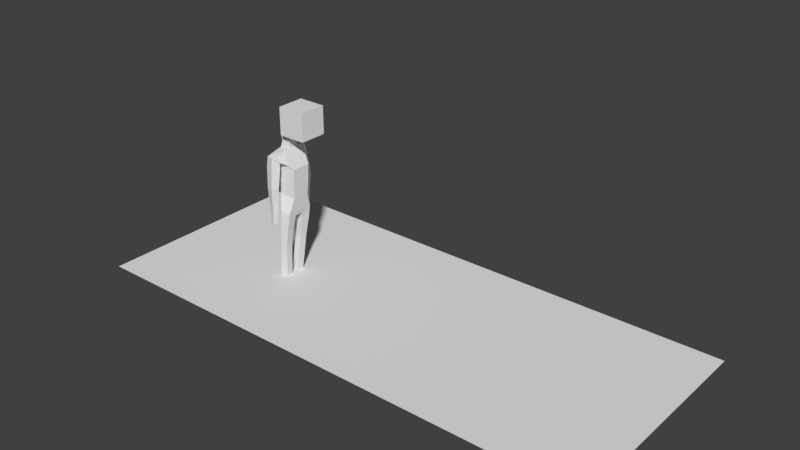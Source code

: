 # Source: person.blend  (saved by Blender 2.78.0; exported with 4.5.12 LTS)
import bpy
from mathutils import Matrix  # noqa: F401  (used for matrix-valued properties, if any)

bpy.ops.wm.read_factory_settings(use_empty=True)
scene = bpy.context.scene
scene.name = 'Scene'

# ---- collections
col_collection_1 = bpy.data.collections.new('Collection 1'); scene.collection.children.link(col_collection_1)

# ---- materials (node trees are filled in below, after node groups)
mat_mat_head = bpy.data.materials.new('MAT_Head')
mat_mat_head.alpha_threshold = 0.0
mat_mat_head.use_transparent_shadow = False
mat_mat_head.roughness = 0.5

# ---- material node trees

# ---- world
world_world = bpy.data.worlds.new('World'); scene.world = world_world
world_world.color = (0.05088, 0.05088, 0.05088)
world_world.use_sun_shadow = False
world_world.sun_shadow_jitter_overblur = 0.0
world_world.cycles.sampling_method = 'MANUAL'

# ---- meshes
me_cube = bpy.data.meshes.new('Cube')
me_cube.from_pydata([(-1.0, -1.0, -1.0), (-1.0, -1.0, 1.0), (-1.0, 1.0, -1.0), (-1.0, 1.0, 1.0), (1.0, -1.0, -1.0), (1.0, -1.0, 1.0), (1.0, 1.0, -1.0), (1.0, 1.0, 1.0)], [], [(0, 1, 3, 2), (2, 3, 7, 6), (6, 7, 5, 4), (4, 5, 1, 0), (2, 6, 4, 0), (7, 3, 1, 5)])
_uv = me_cube.uv_layers.new(name='UVMap')
_uv.uv.foreach_set('vector', [0.75, 0.5, 0.5, 0.5, 0.5, 0.25, 0.75, 0.25, 0.5, 8.659e-05, 0.5, 0.25, 0.25, 0.25, 0.25, 8.659e-05, 8.659e-05, 0.25, 0.25, 0.25, 0.25, 0.5, 8.659e-05, 0.5, 0.25, 0.75, 0.25, 0.5, 0.5, 0.5, 0.5, 0.75, 0.75, 0.25, 0.9999, 0.25, 0.9999, 0.5, 0.75, 0.5, 0.25, 0.25, 0.5, 0.25, 0.5, 0.5, 0.25, 0.5])
me_cube.materials.append(mat_mat_head)
me_cube.use_remesh_preserve_volume = False
me_cube.use_remesh_preserve_attributes = False
me_cube.use_mirror_vertex_groups = False
me_cube.update()
me_plane = bpy.data.meshes.new('Plane')
me_plane.from_pydata([(-0.5156, -0.3093, 0.0), (1.23, -0.3093, 0.0), (-0.5156, 0.4391, 0.0), (1.23, 0.4391, 0.0)], [], [(0, 1, 3, 2)])
me_plane.use_remesh_preserve_volume = False
me_plane.use_remesh_preserve_attributes = False
me_plane.use_mirror_vertex_groups = False
me_plane.update()
me_vert = bpy.data.meshes.new('Vert')
me_vert.from_pydata([(0.2177, -0.12, -0.2119), (-0.04389, -0.144, -0.1955), (-0.01522, -0.3794, -0.08139), (0.2464, -0.3555, -0.09771), (0.07382, -0.1522, -0.9763), (-0.1154, -0.1661, -0.9532), (-0.1023, -0.3566, -0.9602), (0.08695, -0.3427, -0.9833), (-0.05913, -0.07661, -2.091), (-0.2195, -0.1026, -2.065), (-0.2139, -0.293, -2.077), (-0.0628, -0.2859, -2.105), (0.02777, -0.3949, 1.224), (-0.2047, -0.3202, 1.213), (-0.2693, -0.4965, 1.369), (-0.03682, -0.5711, 1.381), (0.0535, -0.4875, 0.5977), (-0.1371, -0.4309, 0.5881), (-0.1943, -0.6212, 0.6004), (-0.00367, -0.6778, 0.61), (-0.004226, -0.5071, -0.1196), (-0.122, -0.4718, -0.1106), (-0.1572, -0.59, -0.1086), (-0.03946, -0.6252, -0.1176), (-0.04063, -0.5066, -0.3886), (-0.1577, -0.4714, -0.3726), (-0.1927, -0.5895, -0.3681), (-0.07561, -0.6247, -0.3841), (0.1362, -0.2954, 1.184), (-0.1603, -0.1357, 1.543), (0.1291, -0.315, 1.558), (-0.04389, 0.1448, -0.1955), (0.2177, 0.1209, -0.2119), (0.2464, 0.3563, -0.09771), (-0.01522, 0.3803, -0.08139), (-0.1154, 0.1669, -0.9532), (0.07382, 0.153, -0.9763), (0.08695, 0.3436, -0.9833), (-0.1023, 0.3575, -0.9602), (-0.2195, 0.1035, -2.065), (-0.05913, 0.07747, -2.091), (-0.0628, 0.2868, -2.105), (-0.2139, 0.2938, -2.077), (0.3558, 0.2509, 1.092), (0.3558, -0.2501, 1.092), (-0.1726, -0.1901, 1.14), (-0.1726, 0.191, 1.14), (-0.2047, 0.3211, 1.213), (0.02777, 0.3958, 1.224), (-0.03682, 0.572, 1.381), (-0.2693, 0.4973, 1.369), (-0.1371, 0.4317, 0.5881), (0.0535, 0.4884, 0.5977), (-0.00367, 0.6787, 0.61), (-0.1943, 0.622, 0.6004), (-0.122, 0.4727, -0.1106), (-0.004226, 0.508, -0.1196), (-0.03946, 0.6261, -0.1176), (-0.1572, 0.5908, -0.1086), (0.3336, 0.244, 0.6498), (0.3336, -0.2431, 0.6498), (-0.1531, -0.2431, 0.6681), (-0.1531, 0.244, 0.6681), (-0.1603, 0.1365, 1.543), (0.1237, 0.1223, 1.582), (0.1237, -0.1214, 1.582), (-0.1401, -0.1214, 1.846), (-0.1401, 0.1223, 1.846), (0.1029, 0.1223, 1.865), (0.1029, -0.1214, 1.865), (-0.1577, 0.4722, -0.3726), (-0.04063, 0.5075, -0.3886), (-0.07561, 0.6256, -0.3841), (-0.1927, 0.5903, -0.3681), (0.1362, 0.2962, 1.184), (0.1291, 0.3159, 1.558), (0.3059, 0.2304, 0.301), (0.3059, -0.2295, 0.301), (-0.1536, -0.2295, 0.3196), (-0.1536, 0.2304, 0.3196), (0.1768, -0.1219, -0.4112), (-0.06166, -0.1395, -0.3776), (-0.04406, -0.3803, -0.3787), (0.1944, -0.3627, -0.4123), (0.14, -0.1326, -0.6134), (-0.08078, -0.1489, -0.5823), (-0.06448, -0.3719, -0.5833), (0.1563, -0.3556, -0.6144), (0.1058, -0.1426, -0.8015), (-0.09857, -0.1577, -0.7727), (-0.08348, -0.3641, -0.7737), (0.1209, -0.349, -0.8025), (0.05694, -0.1421, -1.135), (-0.133, -0.1559, -1.115), (-0.1206, -0.3464, -1.128), (0.06938, -0.3327, -1.148), (0.03936, -0.1317, -1.299), (-0.1509, -0.1455, -1.28), (-0.1385, -0.3364, -1.293), (0.05182, -0.3226, -1.312), (0.02172, -0.1213, -1.464), (-0.1689, -0.1351, -1.445), (-0.1564, -0.3264, -1.458), (0.0342, -0.3126, -1.478), (0.004038, -0.1109, -1.63), (-0.1869, -0.1247, -1.61), (-0.1744, -0.3163, -1.623), (0.01654, -0.3025, -1.643), (-0.01367, -0.1004, -1.795), (-0.2049, -0.1143, -1.776), (-0.1924, -0.3062, -1.789), (-0.001146, -0.2924, -1.809), (-0.0314, -0.08997, -1.961), (-0.223, -0.1038, -1.942), (-0.2105, -0.2961, -1.955), (-0.01885, -0.2822, -1.975), (0.04878, -0.4611, 0.7465), (-0.1504, -0.4032, 0.7231), (-0.2111, -0.6012, 0.7495), (-0.01185, -0.6591, 0.7729), (0.04328, -0.4303, 0.9198), (-0.1667, -0.3693, 0.8952), (-0.2306, -0.578, 0.923), (-0.02063, -0.639, 0.9477), (0.03745, -0.3976, 1.104), (-0.184, -0.3333, 1.078), (-0.2514, -0.5534, 1.107), (-0.02995, -0.6177, 1.133), (0.003, -0.5048, -0.02798), (-0.1239, -0.4668, -0.02583), (-0.1619, -0.5937, -0.02632), (-0.035, -0.6317, -0.02847), (0.01334, -0.5012, 0.1002), (-0.1267, -0.4593, 0.1026), (-0.1686, -0.5994, 0.102), (-0.02856, -0.6412, 0.09967), (0.02548, -0.4971, 0.2506), (-0.1298, -0.4506, 0.2532), (-0.1763, -0.6059, 0.2526), (-0.02101, -0.6524, 0.25), (0.03895, -0.4925, 0.4175), (-0.1334, -0.4409, 0.4204), (-0.1849, -0.6133, 0.4197), (-0.01263, -0.6648, 0.4168), (-0.1282, -0.1214, 1.695), (-0.1282, 0.1223, 1.695), (0.1147, 0.1223, 1.714), (0.1147, -0.1214, 1.714), (-0.02866, -0.5068, -0.3005), (-0.1457, -0.4715, -0.2846), (-0.1807, -0.5896, -0.28), (-0.06364, -0.6249, -0.296), (-0.01669, -0.5069, -0.2125), (-0.1337, -0.4717, -0.1965), (-0.1687, -0.5898, -0.192), (-0.05167, -0.6251, -0.2079), (-0.06166, 0.1404, -0.3776), (0.1768, 0.1228, -0.4112), (0.1944, 0.3636, -0.4123), (-0.04406, 0.3812, -0.3787), (-0.08078, 0.1498, -0.5823), (0.14, 0.1335, -0.6134), (0.1563, 0.3565, -0.6144), (-0.06448, 0.3728, -0.5833), (-0.09857, 0.1586, -0.7727), (0.1058, 0.1435, -0.8015), (0.1209, 0.3499, -0.8025), (-0.08348, 0.365, -0.7737), (-0.133, 0.1567, -1.115), (0.05694, 0.143, -1.135), (0.06938, 0.3335, -1.148), (-0.1206, 0.3473, -1.128), (-0.1509, 0.1464, -1.28), (0.03936, 0.1326, -1.299), (0.05182, 0.3235, -1.312), (-0.1385, 0.3373, -1.293), (-0.1689, 0.136, -1.445), (0.02172, 0.1222, -1.464), (0.0342, 0.3134, -1.478), (-0.1564, 0.3272, -1.458), (-0.1869, 0.1256, -1.61), (0.004038, 0.1117, -1.63), (0.01654, 0.3033, -1.643), (-0.1744, 0.3171, -1.623), (-0.2049, 0.1151, -1.776), (-0.01367, 0.1013, -1.795), (-0.001146, 0.2932, -1.809), (-0.1924, 0.3071, -1.789), (-0.223, 0.1047, -1.942), (-0.0314, 0.09083, -1.961), (-0.01885, 0.2831, -1.975), (-0.2105, 0.297, -1.955), (-0.1504, 0.4041, 0.7231), (0.04878, 0.462, 0.7465), (-0.01185, 0.66, 0.7729), (-0.2111, 0.6021, 0.7495), (-0.1667, 0.3702, 0.8952), (0.04328, 0.4312, 0.9198), (-0.02063, 0.6399, 0.9477), (-0.2306, 0.5789, 0.923), (-0.184, 0.3341, 1.078), (0.03745, 0.3985, 1.104), (-0.02995, 0.6185, 1.133), (-0.2514, 0.5542, 1.107), (-0.1239, 0.4676, -0.02583), (0.003, 0.5056, -0.02798), (-0.035, 0.6326, -0.02847), (-0.1619, 0.5946, -0.02632), (-0.1267, 0.4602, 0.1026), (0.01334, 0.5021, 0.1002), (-0.02856, 0.6421, 0.09967), (-0.1686, 0.6002, 0.102), (-0.1298, 0.4515, 0.2532), (0.02548, 0.4979, 0.2506), (-0.02101, 0.6533, 0.25), (-0.1763, 0.6068, 0.2526), (-0.1334, 0.4418, 0.4204), (0.03895, 0.4934, 0.4175), (-0.01263, 0.6657, 0.4168), (-0.1849, 0.6141, 0.4197), (-0.1457, 0.4724, -0.2846), (-0.02866, 0.5076, -0.3005), (-0.06364, 0.6258, -0.296), (-0.1807, 0.5905, -0.28), (-0.1337, 0.4725, -0.1965), (-0.01669, 0.5078, -0.2125), (-0.05167, 0.6259, -0.2079), (-0.1687, 0.5907, -0.192), (-0.0616, -0.07426, -2.182), (-0.222, -0.1002, -2.182), (-0.2164, -0.2906, -2.182), (-0.06527, -0.2836, -2.182), (-0.222, 0.1058, -2.182), (-0.0616, 0.07981, -2.182), (-0.06527, 0.2891, -2.182), (-0.2164, 0.2962, -2.182), (0.2997, -0.2859, -2.115), (0.3034, -0.0766, -2.102), (0.3034, 0.07747, -2.102), (0.2997, 0.2868, -2.115), (0.2973, -0.2836, -2.192), (0.3009, -0.07426, -2.192), (0.3009, 0.07982, -2.192), (0.2973, 0.2891, -2.192)], [], [(6, 7, 91, 90), (5, 6, 90, 89), (34, 31, 79), (4, 5, 89, 88), (91, 88, 84, 87), (90, 91, 87, 86), (89, 90, 86, 85), (44, 28, 45), (3, 0, 32, 33), (32, 0, 1, 31), (29, 63, 46, 45), (88, 89, 85, 84), (87, 84, 80, 83), (86, 87, 83, 82), (2, 3, 77, 78), (85, 86, 82, 81), (84, 85, 81, 80), (83, 80, 0, 3), (1, 2, 78), (82, 83, 3, 2), (33, 34, 79, 76), (74, 43, 46), (74, 75, 43), (31, 1, 78, 79), (81, 82, 2, 1), (80, 81, 1, 0), (73, 72, 71, 70), (69, 68, 67, 66), (43, 64, 65, 44), (77, 3, 33, 76), (27, 26, 25, 24), (30, 28, 44), (64, 43, 75, 63), (65, 29, 30, 44), (7, 4, 88, 91), (92, 93, 5, 4), (93, 94, 6, 5), (94, 95, 7, 6), (95, 92, 4, 7), (96, 97, 93, 92), (97, 98, 94, 93), (98, 99, 95, 94), (99, 96, 92, 95), (100, 101, 97, 96), (101, 102, 98, 97), (102, 103, 99, 98), (103, 100, 96, 99), (104, 105, 101, 100), (105, 106, 102, 101), (106, 107, 103, 102), (107, 104, 100, 103), (108, 109, 105, 104), (109, 110, 106, 105), (110, 111, 107, 106), (111, 108, 104, 107), (112, 113, 109, 108), (113, 114, 110, 109), (114, 115, 111, 110), (115, 112, 108, 111), (8, 9, 113, 112), (9, 10, 114, 113), (10, 11, 115, 114), (11, 8, 112, 115), (16, 17, 117, 116), (17, 18, 118, 117), (18, 19, 119, 118), (19, 16, 116, 119), (116, 117, 121, 120), (117, 118, 122, 121), (118, 119, 123, 122), (119, 116, 120, 123), (120, 121, 125, 124), (121, 122, 126, 125), (122, 123, 127, 126), (123, 120, 124, 127), (124, 125, 13, 12), (125, 126, 14, 13), (126, 127, 15, 14), (127, 124, 12, 15), (20, 21, 129, 128), (21, 22, 130, 129), (22, 23, 131, 130), (23, 20, 128, 131), (128, 129, 133, 132), (129, 130, 134, 133), (130, 131, 135, 134), (131, 128, 132, 135), (132, 133, 137, 136), (133, 134, 138, 137), (134, 135, 139, 138), (135, 132, 136, 139), (136, 137, 141, 140), (137, 138, 142, 141), (138, 139, 143, 142), (139, 136, 140, 143), (140, 141, 17, 16), (141, 142, 18, 17), (142, 143, 19, 18), (143, 140, 16, 19), (43, 44, 60, 59), (44, 45, 61, 60), (45, 46, 62, 61), (46, 43, 59, 62), (144, 145, 63, 29), (145, 146, 64, 63), (146, 147, 65, 64), (147, 144, 29, 65), (66, 67, 145, 144), (67, 68, 146, 145), (68, 69, 147, 146), (69, 66, 144, 147), (24, 25, 149, 148), (25, 26, 150, 149), (26, 27, 151, 150), (27, 24, 148, 151), (148, 149, 153, 152), (149, 150, 154, 153), (150, 151, 155, 154), (151, 148, 152, 155), (152, 153, 21, 20), (153, 154, 22, 21), (154, 155, 23, 22), (155, 152, 20, 23), (12, 13, 45, 28), (13, 14, 29, 45), (14, 15, 30, 29), (15, 12, 28, 30), (59, 60, 77, 76), (60, 61, 78, 77), (61, 62, 79, 78), (62, 59, 76, 79), (156, 157, 32, 31), (157, 158, 33, 32), (158, 159, 34, 33), (159, 156, 31, 34), (160, 161, 157, 156), (161, 162, 158, 157), (162, 163, 159, 158), (163, 160, 156, 159), (164, 165, 161, 160), (165, 166, 162, 161), (166, 167, 163, 162), (167, 164, 160, 163), (35, 36, 165, 164), (36, 37, 166, 165), (37, 38, 167, 166), (38, 35, 164, 167), (168, 169, 36, 35), (169, 170, 37, 36), (170, 171, 38, 37), (171, 168, 35, 38), (172, 173, 169, 168), (173, 174, 170, 169), (174, 175, 171, 170), (175, 172, 168, 171), (176, 177, 173, 172), (177, 178, 174, 173), (178, 179, 175, 174), (179, 176, 172, 175), (180, 181, 177, 176), (181, 182, 178, 177), (182, 183, 179, 178), (183, 180, 176, 179), (184, 185, 181, 180), (185, 186, 182, 181), (186, 187, 183, 182), (187, 184, 180, 183), (188, 189, 185, 184), (189, 190, 186, 185), (190, 191, 187, 186), (191, 188, 184, 187), (39, 40, 189, 188), (40, 41, 190, 189), (41, 42, 191, 190), (42, 39, 188, 191), (51, 52, 193, 192), (52, 53, 194, 193), (53, 54, 195, 194), (54, 51, 192, 195), (192, 193, 197, 196), (193, 194, 198, 197), (194, 195, 199, 198), (195, 192, 196, 199), (196, 197, 201, 200), (197, 198, 202, 201), (198, 199, 203, 202), (199, 196, 200, 203), (200, 201, 48, 47), (201, 202, 49, 48), (202, 203, 50, 49), (203, 200, 47, 50), (55, 56, 205, 204), (56, 57, 206, 205), (57, 58, 207, 206), (58, 55, 204, 207), (204, 205, 209, 208), (205, 206, 210, 209), (206, 207, 211, 210), (207, 204, 208, 211), (208, 209, 213, 212), (209, 210, 214, 213), (210, 211, 215, 214), (211, 208, 212, 215), (212, 213, 217, 216), (213, 214, 218, 217), (214, 215, 219, 218), (215, 212, 216, 219), (216, 217, 52, 51), (217, 218, 53, 52), (218, 219, 54, 53), (219, 216, 51, 54), (70, 71, 221, 220), (71, 72, 222, 221), (72, 73, 223, 222), (73, 70, 220, 223), (220, 221, 225, 224), (221, 222, 226, 225), (222, 223, 227, 226), (223, 220, 224, 227), (224, 225, 56, 55), (225, 226, 57, 56), (226, 227, 58, 57), (227, 224, 55, 58), (47, 48, 74, 46), (48, 49, 75, 74), (49, 50, 63, 75), (50, 47, 46, 63), (11, 10, 230, 231), (10, 9, 229, 230), (9, 8, 228, 229), (39, 42, 235, 232), (42, 41, 234, 235), (228, 8, 237, 241), (40, 39, 232, 233), (40, 233, 242, 238), (228, 231, 230, 229), (232, 235, 234, 233), (239, 238, 242, 243), (237, 236, 240, 241), (11, 231, 240, 236), (41, 40, 238, 239), (233, 234, 243, 242), (234, 41, 239, 243), (231, 228, 241, 240), (8, 11, 236, 237)])
me_vert.use_remesh_preserve_volume = False
me_vert.use_remesh_preserve_attributes = False
me_vert.use_mirror_vertex_groups = False
me_vert.update()
arm_armature_001 = bpy.data.armatures.new('Armature.001')  # bones are not reproduced

# ---- objects
ob_cube = bpy.data.objects.new('Cube', me_cube)
ob_plane = bpy.data.objects.new('Plane', me_plane)
ob_armature = bpy.data.objects.new('Armature', arm_armature_001)
ob_vert = bpy.data.objects.new('Vert', me_vert)

# ---- transforms, parenting, visibility, modifiers, constraints
ob_cube.location = (-2.981, 2.632, 2.24)
ob_cube.scale = (0.3616, 0.3616, 0.3616)
ob_cube.lineart.crease_threshold = 0.0
ob_plane.location = (-3.006, 2.352, -2.026)
ob_plane.scale = (8.0, 8.0, 8.0)
ob_plane.lineart.crease_threshold = 0.0
ob_armature.location = (-3.539, 2.616, -2.188)
ob_armature.show_in_front = True
ob_armature.lineart.crease_threshold = 0.0
ob_vert.parent = ob_armature
ob_vert.matrix_parent_inverse = Matrix(((1.0, 0.0, 0.0, 3.539), (0.0, 1.0, 0.0, -2.616), (0.0, 0.0, 1.0, 2.188), (0.0, 0.0, 0.0, 1.0)))
ob_vert.location = (-3.398, 2.601, -0.07013)
ob_vert.lineart.crease_threshold = 0.0
_vg = ob_vert.vertex_groups.new(name='Pelvis.001')
_vg = ob_vert.vertex_groups.new(name='Pelvis')
_vg = ob_vert.vertex_groups.new(name='LowerTorso')
for _i, _w in zip([2, 3, 28, 33, 34, 43, 44, 45, 46, 47, 59, 60, 61, 62, 74, 76, 77, 78, 79], [0.06123, 0.06092, 0.03949, 0.0403, 0.05905, 0.1104, 0.1074, 0.08529, 0.07748, 0.01365, 0.8821, 0.8824, 0.8645, 0.8629, 0.04675, 0.8751, 0.8855, 0.8612, 0.8609]): _vg.add([_i], _w, 'REPLACE')
_vg = ob_vert.vertex_groups.new(name='UpperTorso')
for _i, _w in zip([12, 13, 28, 29, 30, 43, 44, 45, 46, 47, 48, 59, 60, 61, 62, 63, 64, 65, 68, 69, 74, 75, 124, 125, 145, 146, 147, 200, 201], [0.1806, 0.1156, 0.616, 0.005132, 0.2251, 0.7994, 0.8057, 0.6429, 0.6337, 0.2604, 0.1403, 0.09141, 0.09163, 0.08447, 0.08297, 0.01036, 0.7599, 0.7743, 0.02377, 0.02957, 0.6088, 0.2018, 0.03652, 0.01133, 0.02033, 0.1556, 0.1653, 0.05687, 0.03926]): _vg.add([_i], _w, 'REPLACE')
_vg = ob_vert.vertex_groups.new(name='L.Shoulder')
for _i, _w in zip([29, 46, 47, 48, 49, 50, 63, 64, 67, 74, 75, 145, 146, 200, 202, 203], [0.008091, 0.1741, 0.4129, 0.1183, 0.4808, 0.506, 0.8802, 0.1089, 0.05098, 0.1071, 0.689, 0.1698, 0.01343, 0.088, 0.02449, 0.03722]): _vg.add([_i], _w, 'REPLACE')
_vg = ob_vert.vertex_groups.new(name='L.UpperArm')
for _i, _w in zip([43, 46, 47, 48, 49, 50, 51, 52, 53, 54, 74, 75, 192, 193, 194, 195, 196, 197, 198, 199, 200, 201, 202, 203, 216, 217, 218, 219], [0.05178, 0.08508, 0.2822, 0.7257, 0.5084, 0.4983, 0.8787, 0.8603, 0.8917, 0.9261, 0.224, 0.07592, 0.9753, 0.9711, 0.983, 0.9903, 0.9752, 0.9829, 0.9919, 0.9922, 0.8451, 0.9258, 0.9576, 0.9453, 0.1052, 0.1233, 0.0976, 0.06716]): _vg.add([_i], _w, 'REPLACE')
_vg = ob_vert.vertex_groups.new(name='L.LowerArm')
for _i, _w in zip([51, 52, 53, 54, 55, 56, 57, 58, 193, 204, 205, 206, 207, 208, 209, 210, 211, 212, 213, 214, 215, 216, 217, 218, 219, 222, 224, 225, 226, 227], [0.1208, 0.1393, 0.1081, 0.0738, 0.8556, 0.5378, 0.81, 0.8512, 0.003222, 0.9757, 0.9278, 0.9625, 0.9761, 0.9961, 0.9893, 0.9937, 0.9971, 0.9891, 0.9832, 0.988, 0.9941, 0.8947, 0.8765, 0.9023, 0.9328, 0.0003785, 0.1267, 0.09639, 0.1442, 0.1446]): _vg.add([_i], _w, 'REPLACE')
_vg = ob_vert.vertex_groups.new(name='L.Hand')
for _i, _w in zip([55, 56, 57, 58, 70, 71, 72, 73, 205, 206, 220, 221, 222, 223, 224, 225, 226, 227], [0.1444, 0.4621, 0.19, 0.1488, 0.9951, 0.9951, 0.994, 0.9941, 0.07191, 0.02468, 0.98, 0.9822, 0.9748, 0.9764, 0.8733, 0.9036, 0.8558, 0.8554]): _vg.add([_i], _w, 'REPLACE')
_vg = ob_vert.vertex_groups.new(name='R.Shoulder')
for _i, _w in zip([12, 13, 14, 15, 28, 29, 30, 44, 45, 63, 65, 66, 124, 126, 127, 144], [0.5141, 0.1199, 0.4756, 0.4975, 0.23, 0.8838, 0.6871, 0.05291, 0.08601, 0.01273, 0.1052, 0.04852, 0.1212, 0.02308, 0.05574, 0.1838]): _vg.add([_i], _w, 'REPLACE')
_vg = ob_vert.vertex_groups.new(name='R.UpperArm')
for _i, _w in zip([12, 13, 14, 15, 16, 17, 18, 19, 28, 30, 45, 116, 117, 118, 119, 120, 121, 122, 123, 124, 125, 126, 127, 140, 141, 142, 143], [0.2869, 0.7416, 0.515, 0.4941, 0.8625, 0.8901, 0.9205, 0.8854, 0.09757, 0.05409, 0.1522, 0.9711, 0.9806, 0.9891, 0.9806, 0.9718, 0.9879, 0.9936, 0.9877, 0.8304, 0.939, 0.9594, 0.9347, 0.1195, 0.09359, 0.07395, 0.1046]): _vg.add([_i], _w, 'REPLACE')
_vg = ob_vert.vertex_groups.new(name='R.LowerArm')
for _i, _w in zip([16, 17, 18, 19, 20, 21, 22, 23, 116, 128, 129, 130, 131, 132, 133, 134, 135, 136, 137, 138, 139, 140, 141, 142, 143, 150, 151, 152, 153, 154, 155], [0.1368, 0.1096, 0.07937, 0.1143, 0.5367, 0.8793, 0.8361, 0.7923, 0.0001975, 0.9298, 0.9829, 0.9708, 0.9548, 0.99, 0.9974, 0.9961, 0.9919, 0.9843, 0.9915, 0.9929, 0.9861, 0.8803, 0.9064, 0.926, 0.8953, 0.005685, 0.01239, 0.09277, 0.1082, 0.157, 0.1585]): _vg.add([_i], _w, 'REPLACE')
_vg = ob_vert.vertex_groups.new(name='R.Hand')
for _i, _w in zip([20, 21, 22, 23, 24, 25, 26, 27, 128, 130, 131, 148, 149, 150, 151, 152, 153, 154, 155], [0.4633, 0.1206, 0.1639, 0.2076, 0.9956, 0.9964, 0.9931, 0.9914, 0.06998, 0.00826, 0.03999, 0.9835, 0.985, 0.9722, 0.9688, 0.9072, 0.8918, 0.843, 0.8415]): _vg.add([_i], _w, 'REPLACE')
_vg = ob_vert.vertex_groups.new(name='Neck')
for _i, _w in zip([29, 63, 64, 65, 66, 67, 68, 69, 144, 145, 146, 147], [0.0287, 0.03571, 0.1052, 0.09871, 0.9238, 0.9172, 0.9471, 0.946, 0.7663, 0.7693, 0.8045, 0.8062]): _vg.add([_i], _w, 'REPLACE')
_vg = ob_vert.vertex_groups.new(name='L.UpperLeg')
for _i, _w in zip([0, 1, 31, 32, 33, 34, 35, 36, 37, 38, 76, 79, 156, 157, 158, 159, 160, 161, 162, 163, 164, 165, 166, 167, 168, 169, 170, 171], [0.1487, 0.08231, 0.8984, 0.8359, 0.953, 0.9311, 0.8676, 0.8738, 0.9161, 0.9036, 0.1024, 0.1058, 0.9839, 0.9774, 0.9946, 0.9918, 0.9956, 0.9955, 0.9982, 0.9976, 0.9819, 0.9837, 0.9912, 0.989, 0.1432, 0.1409, 0.08834, 0.0952]): _vg.add([_i], _w, 'REPLACE')
_vg = ob_vert.vertex_groups.new(name='L.LowerLeg')
for _i, _w in zip([35, 36, 37, 38, 39, 40, 41, 42, 168, 169, 170, 171, 172, 173, 174, 175, 176, 177, 178, 179, 180, 181, 182, 183, 184, 185, 186, 187, 188, 189, 190, 191, 232, 233, 234, 235], [0.1324, 0.1261, 0.08389, 0.09638, 0.8477, 0.1112, 0.09282, 0.821, 0.8568, 0.8591, 0.9117, 0.9048, 0.9782, 0.9791, 0.9905, 0.9891, 0.9967, 0.9967, 0.9987, 0.9986, 0.9985, 0.9971, 0.9983, 0.9991, 0.9933, 0.981, 0.9857, 0.9946, 0.9615, 0.854, 0.8701, 0.9605, 0.5064, 0.05768, 0.05091, 0.5106]): _vg.add([_i], _w, 'REPLACE')
_vg = ob_vert.vertex_groups.new(name='L.Foot')
for _i, _w in zip([39, 40, 41, 42, 188, 189, 190, 191, 232, 233, 234, 235, 238, 239, 242, 243], [0.1523, 0.8888, 0.9072, 0.179, 0.02708, 0.146, 0.1299, 0.02904, 0.4936, 0.9423, 0.9491, 0.4894, 0.9944, 0.9962, 0.9965, 0.9969]): _vg.add([_i], _w, 'REPLACE')
_vg = ob_vert.vertex_groups.new(name='L.UpperLeg.001')
for _i, _w in zip([0, 1, 2, 3, 4, 5, 6, 7, 31, 32, 77, 78, 80, 81, 82, 83, 84, 85, 86, 87, 88, 89, 90, 91, 92, 93, 94, 95], [0.8387, 0.8931, 0.9276, 0.9393, 0.8964, 0.8842, 0.8874, 0.8982, 0.0788, 0.1529, 0.09303, 0.1054, 0.9839, 0.9838, 0.9912, 0.9907, 0.9973, 0.9966, 0.9967, 0.9972, 0.9889, 0.9861, 0.9853, 0.9879, 0.118, 0.124, 0.1115, 0.1039]): _vg.add([_i], _w, 'REPLACE')
_vg = ob_vert.vertex_groups.new(name='R.LowerLeg')
for _i, _w in zip([4, 5, 6, 7, 8, 9, 10, 11, 92, 93, 94, 95, 96, 97, 98, 99, 100, 101, 102, 103, 104, 105, 106, 107, 108, 109, 110, 111, 112, 113, 114, 115, 228, 229, 230, 231], [0.1035, 0.1157, 0.1126, 0.1017, 0.07791, 0.8657, 0.7965, 0.1308, 0.882, 0.876, 0.8885, 0.8961, 0.9855, 0.9837, 0.9853, 0.9872, 0.9981, 0.9979, 0.9979, 0.9981, 0.9982, 0.9991, 0.9986, 0.9975, 0.9861, 0.9957, 0.9921, 0.9811, 0.8726, 0.9732, 0.9505, 0.8516, 0.02312, 0.5067, 0.5097, 0.07758]): _vg.add([_i], _w, 'REPLACE')
_vg = ob_vert.vertex_groups.new(name='R.Foot')
for _i, _w in zip([8, 9, 10, 11, 112, 113, 114, 115, 228, 229, 230, 231, 236, 237, 240, 241], [0.9221, 0.1343, 0.2035, 0.8692, 0.1274, 0.003535, 0.04892, 0.1484, 0.9634, 0.4933, 0.4903, 0.9224, 0.9926, 0.9971, 0.9945, 0.9981]): _vg.add([_i], _w, 'REPLACE')
_m = ob_vert.modifiers.new('Armature', 'ARMATURE')
_m.object = ob_armature

# ---- collection membership
col_collection_1.objects.link(ob_cube)
col_collection_1.objects.link(ob_plane)
col_collection_1.objects.link(ob_armature)
col_collection_1.objects.link(ob_vert)

# ---- scene / render settings (as saved in the file)
scene.frame_start = 1; scene.frame_end = 86; scene.frame_set(91)
scene.render.engine = 'BLENDER_EEVEE_NEXT'
scene.render.resolution_percentage = 50
scene.render.dither_intensity = 0.0
scene.cycles.use_denoising = False
scene.cycles.samples = 128
scene.cycles.sampling_pattern = 'TABULATED_SOBOL'
scene.cycles.light_sampling_threshold = 0.0
scene.cycles.use_adaptive_sampling = False
scene.cycles.use_light_tree = False
scene.cycles.blur_glossy = 0.0
scene.cycles.sample_clamp_indirect = 0.0
scene.view_settings.view_transform = 'Standard'
bpy.context.view_layer.update()

# ---- added for rendering (the .blend has no active camera and no usable light): camera, sun
cam_auto = bpy.data.cameras.new('AutoCamera')
cam_auto.lens = 50.0
cam_auto.sensor_width = 36.0
cam_auto.clip_end = 1000.0
ob_auto_camera = bpy.data.objects.new('AutoCamera', cam_auto)
scene.collection.objects.link(ob_auto_camera)
ob_auto_camera.location = (14.5469, -14.7628, 12.0436)
ob_auto_camera.rotation_euler = (1.09748, -7.21219e-08, 0.694738)
scene.camera = ob_auto_camera
light_auto_sun = bpy.data.lights.new('AutoSun', 'SUN')
light_auto_sun.energy = 3.0
light_auto_sun.angle = 0.0523599
ob_auto_sun = bpy.data.objects.new('AutoSun', light_auto_sun)
scene.collection.objects.link(ob_auto_sun)
ob_auto_sun.rotation_euler = (0.872665, 0.174533, 0.523599)
bpy.context.view_layer.update()
